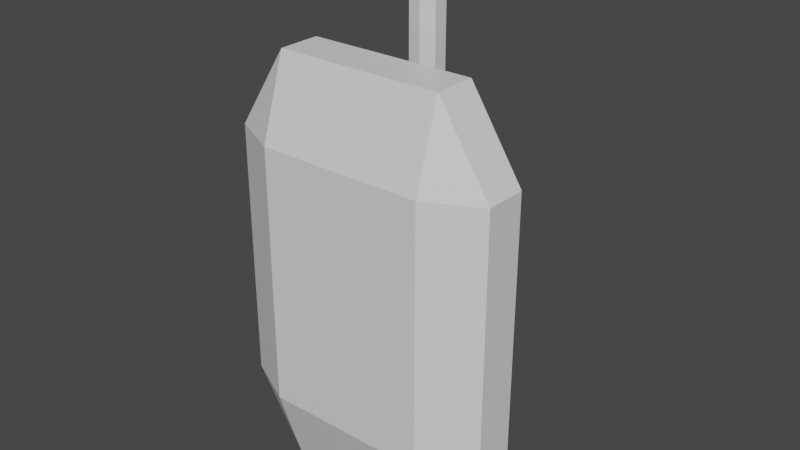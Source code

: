 # Source: Tank.blend  (saved by Blender 3.1.7; exported with 4.5.12 LTS)
import bpy
from mathutils import Matrix  # noqa: F401  (used for matrix-valued properties, if any)

bpy.ops.wm.read_factory_settings(use_empty=True)
scene = bpy.context.scene
scene.name = 'Scene'

# ---- collections
col_collection = bpy.data.collections.new('Collection'); scene.collection.children.link(col_collection)

# ---- materials (node trees are filled in below, after node groups)
mat_material = bpy.data.materials.new('Material')
mat_material.alpha_threshold = 0.0
mat_material.use_transparent_shadow = False
mat_material.line_color = (0.0, 0.0, 0.0, 1.0)

# ---- material node trees
mat_material.use_nodes = True; mat_material.node_tree.nodes.clear()
_N = mat_material.node_tree.nodes; _L = mat_material.node_tree.links
n0 = _N.new('ShaderNodeOutputMaterial'); n0.name = 'Material Output'; n0.location = (300, 300)
n1 = _N.new('ShaderNodeBsdfPrincipled'); n1.name = 'Principled BSDF'; n1.location = (10, 300)
n1.distribution = 'GGX'
n1.subsurface_method = 'RANDOM_WALK_SKIN'
n1.inputs[2].default_value = 0.4
n1.inputs[3].default_value = 1.45
n1.inputs[27].default_value = (0.0, 0.0, 0.0, 1.0)
n1.inputs[28].default_value = 1.0
_L.new(n1.outputs[0], n0.inputs[0])
n0.is_active_output = True

# ---- world
world_world = bpy.data.worlds.new('World'); scene.world = world_world
world_world.use_nodes = True; world_world.node_tree.nodes.clear()
_N = world_world.node_tree.nodes; _L = world_world.node_tree.links
n0 = _N.new('ShaderNodeOutputWorld'); n0.name = 'World Output'; n0.location = (300, 300)
n1 = _N.new('ShaderNodeBackground'); n1.name = 'Background'; n1.location = (10, 300)
n1.inputs[0].default_value = (0.05088, 0.05088, 0.05088, 1.0)
_L.new(n1.outputs[0], n0.inputs[0])
n0.is_active_output = True
world_world.color = (0.05088, 0.05088, 0.05088)
world_world.use_sun_shadow = False
world_world.sun_shadow_jitter_overblur = 0.0

# ---- meshes
me_cube = bpy.data.meshes.new('Cube')
me_cube.from_pydata([(-0.6158, 0.3079, 1.566), (-0.6158, 0.5, 0.9644), (-1.0, 0.3079, 0.9644), (-0.6158, -0.1959, 0.9644), (-0.6158, -0.003747, 1.566), (-1.0, -0.003747, 0.9644), (-1.0, 0.3079, -0.9644), (-0.6158, 0.5, -0.9644), (-0.6158, 0.3079, -1.566), (-1.0, -0.003747, -0.9644), (-0.6158, -0.003747, -1.566), (-0.6158, -0.1959, -0.9644), (0.6158, 0.3079, 1.566), (1.0, 0.3079, 0.9644), (0.6158, 0.5, 0.9644), (1.0, -0.003747, 0.9644), (0.6158, -0.003747, 1.566), (0.6158, -0.1959, 0.9644), (1.0, 0.3079, -0.9644), (0.6158, 0.3079, -1.566), (0.6158, 0.5, -0.9644), (0.6158, -0.1959, -0.9644), (0.6158, -0.003747, -1.566), (1.0, -0.003747, -0.9644), (0.2612, 0.3399, -0.4565), (0.2612, 0.5419, -0.8604), (0.6651, 0.5419, -0.4565), (0.2612, 0.803, -0.8604), (0.2612, 1.005, -0.4565), (0.6651, 0.803, -0.4565), (0.2612, 0.3399, 0.06582), (0.6651, 0.5419, 0.06582), (0.1056, 0.6197, 0.4697), (0.2612, 1.005, 0.06582), (0.1056, 0.7252, 0.4697), (0.6651, 0.803, 0.06582), (-0.2612, 0.3399, -0.4565), (-0.6651, 0.5419, -0.4565), (-0.2612, 0.5419, -0.8604), (-0.2612, 1.005, -0.4565), (-0.2612, 0.803, -0.8604), (-0.6651, 0.803, -0.4565), (-0.2612, 0.3399, 0.06582), (-0.1056, 0.6197, 0.4697), (-0.6651, 0.5419, 0.06582), (-0.2612, 1.005, 0.06582), (-0.6651, 0.803, 0.06582), (-0.1056, 0.7252, 0.4697), (0.2612, 0.803, 0.4697), (0.2612, 0.5419, 0.4697), (-0.2612, 0.5419, 0.4697), (-0.2612, 0.803, 0.4697), (0.1056, 0.7252, 2.041), (0.1056, 0.6197, 2.041), (-0.1056, 0.6197, 2.041), (-0.1056, 0.7252, 2.041), (0.1189, 0.7319, 2.105), (0.1189, 0.613, 2.105), (-0.1188, 0.613, 2.105), (-0.1188, 0.7319, 2.105), (0.1189, 0.7319, 2.22), (0.1189, 0.613, 2.22), (-0.1188, 0.613, 2.22), (-0.1188, 0.7319, 2.22), (0.07668, 0.7108, 2.316), (0.07668, 0.6341, 2.316), (-0.07667, 0.6341, 2.316), (-0.07667, 0.7108, 2.316), (2.145e-08, 0.3399, 0.06582), (1.531e-07, 0.5419, 0.4697), (2.145e-08, 1.005, 0.06582), (1.531e-07, 0.803, 0.4697), (-1.487e-07, 0.3399, -0.4565), (-2.804e-07, 0.5419, -0.8604), (-1.487e-07, 1.005, -0.4565), (-2.804e-07, 0.803, -0.8604), (1.531e-07, 0.5948, 0.4697), (1.531e-07, 0.7685, 0.4697), (6.651e-07, 0.5948, 2.041), (6.651e-07, 0.7685, 2.041), (6.86e-07, 0.5881, 2.105), (6.86e-07, 0.7752, 2.105), (7.233e-07, 0.5881, 2.22), (7.233e-07, 0.7752, 2.22), (7.546e-07, 0.6341, 2.316), (7.546e-07, 0.7108, 2.316)], [], [(17, 3, 11, 21), (23, 18, 13, 15), (10, 8, 19, 22), (1, 14, 20, 7), (5, 2, 6, 9), (0, 1, 2), (3, 4, 5), (6, 7, 8), (9, 10, 11), (12, 13, 14), (15, 16, 17), (18, 19, 20), (21, 22, 23), (17, 21, 23, 15), (3, 17, 16, 4), (2, 5, 4, 0), (22, 19, 18, 23), (8, 10, 9, 6), (12, 16, 15, 13), (7, 20, 19, 8), (1, 7, 6, 2), (21, 11, 10, 22), (20, 14, 13, 18), (14, 1, 0, 12), (11, 3, 5, 9), (16, 12, 0, 4), (73, 75, 27, 25), (44, 46, 41, 37), (70, 33, 28, 74), (26, 29, 35, 31), (77, 47, 55, 79), (24, 25, 26), (27, 28, 29), (30, 31, 49), (33, 48, 35), (36, 37, 38), (39, 40, 41), (42, 50, 44), (45, 46, 51), (30, 24, 26, 31), (25, 27, 29, 26), (28, 33, 35, 29), (48, 49, 31, 35), (68, 30, 49, 69), (70, 45, 51, 71), (46, 44, 50, 51), (36, 42, 44, 37), (45, 39, 41, 46), (40, 38, 37, 41), (72, 36, 38, 73), (74, 28, 27, 75), (68, 42, 36, 72), (34, 32, 49, 48), (76, 43, 50, 69), (77, 34, 48, 71), (43, 47, 51, 50), (55, 54, 58, 59), (32, 34, 52, 53), (47, 43, 54, 55), (76, 32, 53, 78), (80, 57, 61, 82), (78, 53, 57, 80), (79, 55, 59, 81), (53, 52, 56, 57), (83, 63, 67, 85), (81, 59, 63, 83), (57, 56, 60, 61), (59, 58, 62, 63), (84, 85, 67, 66), (61, 60, 64, 65), (63, 62, 66, 67), (82, 61, 65, 84), (62, 82, 84, 66), (65, 64, 85, 84), (56, 81, 83, 60), (60, 83, 85, 64), (52, 79, 81, 56), (54, 78, 80, 58), (58, 80, 82, 62), (43, 76, 78, 54), (47, 77, 71, 51), (32, 76, 69, 49), (30, 68, 72, 24), (39, 74, 75, 40), (24, 72, 73, 25), (33, 70, 71, 48), (42, 68, 69, 50), (34, 77, 79, 52), (45, 70, 74, 39), (38, 40, 75, 73)])
_uv = me_cube.uv_layers.new(name='UVMap')
_uv.uv.foreach_set('vector', [0.173, 0.548, 0.327, 0.548, 0.327, 0.702, 0.173, 0.702, 0.423, 0.04803, 0.577, 0.04803, 0.577, 0.202, 0.423, 0.202, 0.423, 0.798, 0.577, 0.798, 0.577, 0.952, 0.423, 0.952, 0.673, 0.548, 0.827, 0.548, 0.827, 0.702, 0.673, 0.702, 0.423, 0.548, 0.577, 0.548, 0.577, 0.702, 0.423, 0.702, 0.577, 0.452, 0.625, 0.452, 0.577, 0.5, 0.327, 0.548, 0.327, 0.5, 0.375, 0.548, 0.577, 0.702, 0.625, 0.702, 0.577, 0.75, 0.423, 0.75, 0.375, 0.798, 0.375, 0.798, 0.577, 0.25, 0.577, 0.25, 0.625, 0.202, 0.423, 0.202, 0.423, 0.25, 0.375, 0.202, 0.577, 0.04803, 0.577, 0.0, 0.625, 0.04803, 0.173, 0.702, 0.173, 0.75, 0.125, 0.702, 0.173, 0.548, 0.173, 0.702, 0.125, 0.702, 0.125, 0.548, 0.327, 0.548, 0.173, 0.548, 0.173, 0.5, 0.327, 0.5, 0.577, 0.548, 0.423, 0.548, 0.423, 0.452, 0.577, 0.452, 0.423, 0.0, 0.577, 0.0, 0.577, 0.04803, 0.423, 0.04803, 0.577, 0.798, 0.423, 0.798, 0.423, 0.702, 0.577, 0.702, 0.577, 0.298, 0.423, 0.298, 0.423, 0.202, 0.577, 0.202, 0.625, 0.798, 0.625, 0.952, 0.577, 0.952, 0.577, 0.798, 0.673, 0.548, 0.673, 0.702, 0.577, 0.702, 0.577, 0.548, 0.173, 0.702, 0.327, 0.702, 0.327, 0.75, 0.173, 0.75, 0.625, 0.04803, 0.625, 0.202, 0.577, 0.202, 0.577, 0.04803, 0.625, 0.298, 0.625, 0.452, 0.577, 0.452, 0.577, 0.298, 0.327, 0.702, 0.327, 0.548, 0.423, 0.548, 0.423, 0.702, 0.423, 0.298, 0.577, 0.298, 0.577, 0.452, 0.423, 0.452, 0.4509, 0.875, 0.5491, 0.875, 0.5491, 0.9241, 0.4509, 0.9241, 0.4509, 0.5759, 0.5491, 0.5759, 0.5491, 0.6741, 0.4509, 0.6741, 0.75, 0.5759, 0.7991, 0.5759, 0.7991, 0.6741, 0.75, 0.6741, 0.4509, 0.07592, 0.5491, 0.07592, 0.5491, 0.1741, 0.4509, 0.1741, 0.5198, 0.375, 0.5198, 0.3948, 0.5198, 0.3948, 0.5198, 0.375, 0.2009, 0.6741, 0.2009, 0.75, 0.125, 0.6741, 0.5491, 0.9241, 0.625, 0.9241, 0.5491, 1.0, 0.2009, 0.5759, 0.125, 0.5759, 0.2009, 0.5, 0.625, 0.3259, 0.625, 0.3259, 0.5491, 0.25, 0.2991, 0.6741, 0.375, 0.6741, 0.2991, 0.75, 0.625, 0.8259, 0.625, 0.8259, 0.5491, 0.75, 0.2991, 0.5759, 0.2991, 0.5, 0.375, 0.5759, 0.625, 0.5759, 0.625, 0.5759, 0.5491, 0.5, 0.2009, 0.5759, 0.2009, 0.6741, 0.125, 0.6741, 0.125, 0.5759, 0.4509, 0.0, 0.5491, 0.0, 0.5491, 0.07592, 0.4509, 0.07592, 0.625, 0.07592, 0.625, 0.1741, 0.5491, 0.1741, 0.5491, 0.07592, 0.5491, 0.3259, 0.4509, 0.3259, 0.4509, 0.1741, 0.5491, 0.1741, 0.25, 0.5759, 0.2009, 0.5759, 0.2009, 0.5, 0.25, 0.5, 0.625, 0.375, 0.625, 0.4241, 0.5491, 0.4241, 0.5491, 0.375, 0.5491, 0.5759, 0.4509, 0.5759, 0.4509, 0.4241, 0.5491, 0.4241, 0.2991, 0.6741, 0.2991, 0.5759, 0.4509, 0.5759, 0.4509, 0.6741, 0.7009, 0.5759, 0.7009, 0.6741, 0.5491, 0.6741, 0.5491, 0.5759, 0.5491, 0.8259, 0.4509, 0.8259, 0.4509, 0.6741, 0.5491, 0.6741, 0.25, 0.6741, 0.2991, 0.6741, 0.2991, 0.75, 0.25, 0.75, 0.625, 0.875, 0.625, 0.9241, 0.5491, 0.9241, 0.5491, 0.875, 0.25, 0.5759, 0.2991, 0.5759, 0.2991, 0.6741, 0.25, 0.6741, 0.5198, 0.3552, 0.4802, 0.3552, 0.4509, 0.3259, 0.5491, 0.3259, 0.4802, 0.375, 0.4802, 0.3948, 0.4509, 0.4241, 0.4509, 0.375, 0.5198, 0.375, 0.5198, 0.3552, 0.5491, 0.3259, 0.5491, 0.375, 0.4802, 0.3948, 0.5198, 0.3948, 0.5491, 0.4241, 0.4509, 0.4241, 0.5198, 0.3948, 0.4802, 0.3948, 0.4802, 0.3948, 0.5198, 0.3948, 0.4802, 0.3552, 0.5198, 0.3552, 0.5198, 0.3552, 0.4802, 0.3552, 0.5198, 0.3948, 0.4802, 0.3948, 0.4802, 0.3948, 0.5198, 0.3948, 0.4802, 0.375, 0.4802, 0.3552, 0.4802, 0.3552, 0.4802, 0.375, 0.4802, 0.375, 0.4802, 0.3552, 0.4802, 0.3552, 0.4802, 0.375, 0.4802, 0.375, 0.4802, 0.3552, 0.4802, 0.3552, 0.4802, 0.375, 0.5198, 0.375, 0.5198, 0.3948, 0.5198, 0.3948, 0.5198, 0.375, 0.4802, 0.3552, 0.5198, 0.3552, 0.5198, 0.3552, 0.4802, 0.3552, 0.5198, 0.375, 0.5198, 0.3948, 0.5198, 0.3948, 0.5198, 0.375, 0.5198, 0.375, 0.5198, 0.3948, 0.5198, 0.3948, 0.5198, 0.375, 0.4802, 0.3552, 0.5198, 0.3552, 0.5198, 0.3552, 0.4802, 0.3552, 0.5198, 0.3948, 0.4802, 0.3948, 0.4802, 0.3948, 0.5198, 0.3948, 0.4802, 0.375, 0.5198, 0.375, 0.5198, 0.3948, 0.4802, 0.3948, 0.4802, 0.3552, 0.5198, 0.3552, 0.5198, 0.3552, 0.4802, 0.3552, 0.5198, 0.3948, 0.4802, 0.3948, 0.4802, 0.3948, 0.5198, 0.3948, 0.4802, 0.375, 0.4802, 0.3552, 0.4802, 0.3552, 0.4802, 0.375, 0.4802, 0.3948, 0.4802, 0.375, 0.4802, 0.375, 0.4802, 0.3948, 0.4802, 0.3552, 0.5198, 0.3552, 0.5198, 0.375, 0.4802, 0.375, 0.5198, 0.3552, 0.5198, 0.375, 0.5198, 0.375, 0.5198, 0.3552, 0.5198, 0.3552, 0.5198, 0.375, 0.5198, 0.375, 0.5198, 0.3552, 0.5198, 0.3552, 0.5198, 0.375, 0.5198, 0.375, 0.5198, 0.3552, 0.4802, 0.3948, 0.4802, 0.375, 0.4802, 0.375, 0.4802, 0.3948, 0.4802, 0.3948, 0.4802, 0.375, 0.4802, 0.375, 0.4802, 0.3948, 0.4802, 0.3948, 0.4802, 0.375, 0.4802, 0.375, 0.4802, 0.3948, 0.5198, 0.3948, 0.5198, 0.375, 0.5491, 0.375, 0.5491, 0.4241, 0.4802, 0.3552, 0.4802, 0.375, 0.4509, 0.375, 0.4509, 0.3259, 0.2009, 0.5759, 0.25, 0.5759, 0.25, 0.6741, 0.2009, 0.6741, 0.625, 0.8259, 0.625, 0.875, 0.5491, 0.875, 0.5491, 0.8259, 0.2009, 0.6741, 0.25, 0.6741, 0.25, 0.75, 0.2009, 0.75, 0.625, 0.3259, 0.625, 0.375, 0.5491, 0.375, 0.5491, 0.3259, 0.2991, 0.5759, 0.25, 0.5759, 0.25, 0.5, 0.2991, 0.5, 0.5198, 0.3552, 0.5198, 0.375, 0.5198, 0.375, 0.5198, 0.3552, 0.7009, 0.5759, 0.75, 0.5759, 0.75, 0.6741, 0.7009, 0.6741, 0.4509, 0.8259, 0.5491, 0.8259, 0.5491, 0.875, 0.4509, 0.875])
me_cube.materials.append(mat_material)
me_cube.use_remesh_preserve_volume = False
me_cube.use_remesh_preserve_attributes = False
me_cube.use_mirror_vertex_groups = False
me_cube.update()

# ---- objects
ob_tank = bpy.data.objects.new('Tank', me_cube)

# ---- transforms, parenting, visibility, modifiers, constraints
ob_tank.location = (0.0, 0.0, 0.0)
ob_tank.lock_rotations_4d = False
ob_tank.empty_display_type = 'ARROWS'
ob_tank.lineart.crease_threshold = 0.0

# ---- collection membership
col_collection.objects.link(ob_tank)

# ---- scene / render settings (as saved in the file)
scene.frame_start = 1; scene.frame_end = 250; scene.frame_set(1)
scene.render.engine = 'BLENDER_EEVEE_NEXT'
scene.cycles.sampling_pattern = 'TABULATED_SOBOL'
scene.cycles.use_light_tree = False
scene.view_settings.view_transform = 'Filmic'
bpy.context.view_layer.update()

# ---- added for rendering (the .blend has no active camera and no usable light): camera, sun
cam_auto = bpy.data.cameras.new('AutoCamera')
cam_auto.lens = 50.0
cam_auto.sensor_width = 36.0
cam_auto.clip_end = 1000.0
ob_auto_camera = bpy.data.objects.new('AutoCamera', cam_auto)
scene.collection.objects.link(ob_auto_camera)
ob_auto_camera.location = (4.19032, -4.62381, 3.72715)
ob_auto_camera.rotation_euler = (1.09748, -7.21219e-08, 0.694738)
scene.camera = ob_auto_camera
light_auto_sun = bpy.data.lights.new('AutoSun', 'SUN')
light_auto_sun.energy = 3.0
light_auto_sun.angle = 0.0523599
ob_auto_sun = bpy.data.objects.new('AutoSun', light_auto_sun)
scene.collection.objects.link(ob_auto_sun)
ob_auto_sun.rotation_euler = (0.872665, 0.174533, 0.523599)
bpy.context.view_layer.update()
